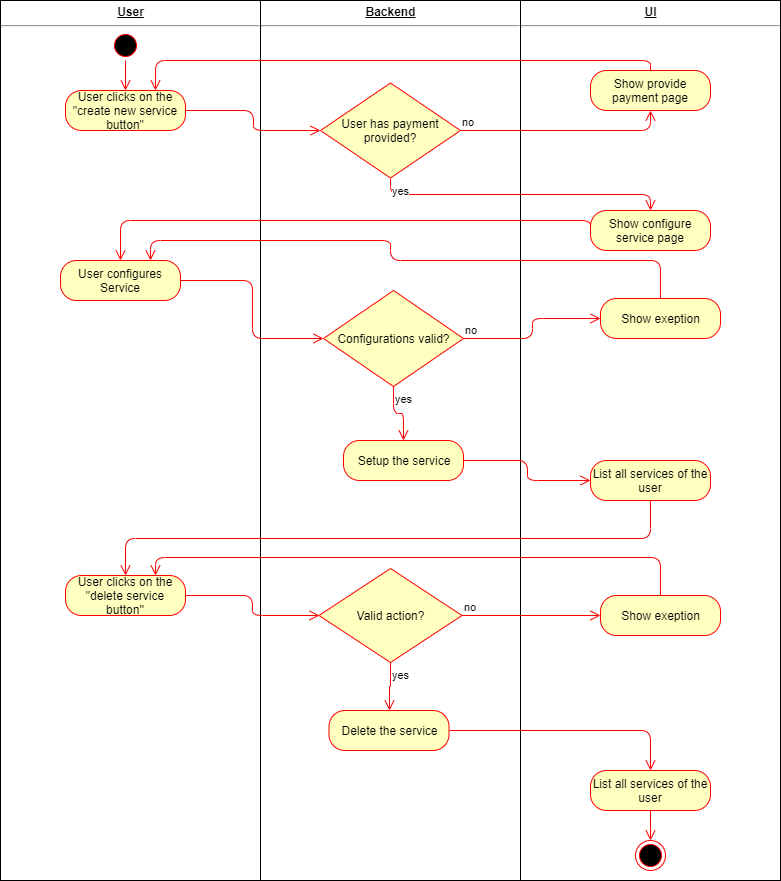

The diagram above was exported from draw.io. Its source (the exported page's mxGraphModel, read from the mxfile embedded in the PNG):
<mxGraphModel dx="1024" dy="485" grid="1" gridSize="10" guides="1" tooltips="1" connect="1" arrows="1" fold="1" page="1" pageScale="1" pageWidth="827" pageHeight="1169" math="0" shadow="0">
  <root>
    <mxCell id="0" />
    <mxCell id="1" parent="0" />
    <mxCell id="BqwWbA_IMok3qufobRbB-25" value="&lt;p style=&quot;margin: 4px 0px 0px ; text-decoration: underline ; text-align: center&quot;&gt;&lt;b&gt;User&lt;/b&gt;&lt;/p&gt;&lt;hr&gt;&lt;p style=&quot;margin: 0px ; margin-left: 8px&quot;&gt;&lt;br&gt;&lt;/p&gt;" style="verticalAlign=top;align=left;overflow=fill;fontSize=12;fontFamily=Helvetica;html=1;" parent="1" vertex="1">
      <mxGeometry x="20" y="20" width="260" height="880" as="geometry" />
    </mxCell>
    <mxCell id="BqwWbA_IMok3qufobRbB-28" value="&lt;p style=&quot;margin: 4px 0px 0px ; text-decoration: underline ; text-align: center&quot;&gt;&lt;b&gt;Backend&lt;/b&gt;&lt;/p&gt;&lt;hr&gt;&lt;p style=&quot;margin: 0px ; margin-left: 8px&quot;&gt;&lt;br&gt;&lt;/p&gt;" style="verticalAlign=top;align=left;overflow=fill;fontSize=12;fontFamily=Helvetica;html=1;" parent="1" vertex="1">
      <mxGeometry x="280" y="20" width="260" height="880" as="geometry" />
    </mxCell>
    <mxCell id="BqwWbA_IMok3qufobRbB-29" value="&lt;p style=&quot;margin: 4px 0px 0px ; text-decoration: underline ; text-align: center&quot;&gt;&lt;b&gt;UI&lt;/b&gt;&lt;/p&gt;&lt;hr&gt;&lt;p style=&quot;margin: 0px ; margin-left: 8px&quot;&gt;&lt;br&gt;&lt;/p&gt;" style="verticalAlign=top;align=left;overflow=fill;fontSize=12;fontFamily=Helvetica;html=1;" parent="1" vertex="1">
      <mxGeometry x="540" y="20" width="260" height="880" as="geometry" />
    </mxCell>
    <mxCell id="BqwWbA_IMok3qufobRbB-33" value="" style="ellipse;html=1;shape=startState;fillColor=#000000;strokeColor=#ff0000;" parent="1" vertex="1">
      <mxGeometry x="130" y="50" width="30" height="30" as="geometry" />
    </mxCell>
    <mxCell id="BqwWbA_IMok3qufobRbB-34" value="" style="edgeStyle=orthogonalEdgeStyle;html=1;verticalAlign=bottom;endArrow=open;endSize=8;strokeColor=#ff0000;entryX=0.5;entryY=0;entryDx=0;entryDy=0;" parent="1" source="BqwWbA_IMok3qufobRbB-33" target="BqwWbA_IMok3qufobRbB-35" edge="1">
      <mxGeometry relative="1" as="geometry">
        <mxPoint x="145" y="110" as="targetPoint" />
        <Array as="points" />
      </mxGeometry>
    </mxCell>
    <mxCell id="BqwWbA_IMok3qufobRbB-35" value="User clicks on the &quot;create new service button&quot;" style="rounded=1;whiteSpace=wrap;html=1;arcSize=40;fontColor=#000000;fillColor=#ffffc0;strokeColor=#ff0000;" parent="1" vertex="1">
      <mxGeometry x="85" y="110" width="120" height="40" as="geometry" />
    </mxCell>
    <mxCell id="BqwWbA_IMok3qufobRbB-36" value="" style="edgeStyle=orthogonalEdgeStyle;html=1;verticalAlign=bottom;endArrow=open;endSize=8;strokeColor=#ff0000;entryX=0;entryY=0.5;entryDx=0;entryDy=0;" parent="1" source="BqwWbA_IMok3qufobRbB-35" target="BqwWbA_IMok3qufobRbB-37" edge="1">
      <mxGeometry relative="1" as="geometry">
        <mxPoint x="145" y="210" as="targetPoint" />
      </mxGeometry>
    </mxCell>
    <mxCell id="BqwWbA_IMok3qufobRbB-37" value="User has payment provided?" style="rhombus;whiteSpace=wrap;html=1;fillColor=#ffffc0;strokeColor=#ff0000;" parent="1" vertex="1">
      <mxGeometry x="340" y="102.5" width="140" height="95" as="geometry" />
    </mxCell>
    <mxCell id="BqwWbA_IMok3qufobRbB-38" value="no" style="edgeStyle=orthogonalEdgeStyle;html=1;align=left;verticalAlign=bottom;endArrow=open;endSize=8;strokeColor=#ff0000;entryX=0.5;entryY=1;entryDx=0;entryDy=0;" parent="1" source="BqwWbA_IMok3qufobRbB-37" target="BqwWbA_IMok3qufobRbB-42" edge="1">
      <mxGeometry x="-1" relative="1" as="geometry">
        <mxPoint x="540" y="165" as="targetPoint" />
      </mxGeometry>
    </mxCell>
    <mxCell id="BqwWbA_IMok3qufobRbB-39" value="yes" style="edgeStyle=orthogonalEdgeStyle;html=1;align=left;verticalAlign=top;endArrow=open;endSize=8;strokeColor=#ff0000;entryX=0.5;entryY=0;entryDx=0;entryDy=0;exitX=0.5;exitY=1;exitDx=0;exitDy=0;" parent="1" source="BqwWbA_IMok3qufobRbB-37" target="BqwWbA_IMok3qufobRbB-43" edge="1">
      <mxGeometry x="-1" relative="1" as="geometry">
        <mxPoint x="400" y="245" as="targetPoint" />
      </mxGeometry>
    </mxCell>
    <mxCell id="BqwWbA_IMok3qufobRbB-42" value="Show provide payment page" style="rounded=1;whiteSpace=wrap;html=1;arcSize=40;fontColor=#000000;fillColor=#ffffc0;strokeColor=#ff0000;" parent="1" vertex="1">
      <mxGeometry x="610" y="90" width="120" height="40" as="geometry" />
    </mxCell>
    <mxCell id="BqwWbA_IMok3qufobRbB-43" value="Show configure service page" style="rounded=1;whiteSpace=wrap;html=1;arcSize=40;fontColor=#000000;fillColor=#ffffc0;strokeColor=#ff0000;" parent="1" vertex="1">
      <mxGeometry x="610" y="230" width="120" height="40" as="geometry" />
    </mxCell>
    <mxCell id="BqwWbA_IMok3qufobRbB-44" value="" style="edgeStyle=orthogonalEdgeStyle;html=1;verticalAlign=bottom;endArrow=open;endSize=8;strokeColor=#ff0000;entryX=0.5;entryY=0;entryDx=0;entryDy=0;exitX=0;exitY=0.5;exitDx=0;exitDy=0;" parent="1" source="BqwWbA_IMok3qufobRbB-43" target="BqwWbA_IMok3qufobRbB-50" edge="1">
      <mxGeometry relative="1" as="geometry">
        <mxPoint x="660" y="290" as="targetPoint" />
        <Array as="points">
          <mxPoint x="610" y="240" />
          <mxPoint x="140" y="240" />
        </Array>
      </mxGeometry>
    </mxCell>
    <mxCell id="BqwWbA_IMok3qufobRbB-49" value="" style="edgeStyle=orthogonalEdgeStyle;html=1;verticalAlign=bottom;endArrow=open;endSize=8;strokeColor=#ff0000;entryX=0.75;entryY=0;entryDx=0;entryDy=0;exitX=0.5;exitY=0;exitDx=0;exitDy=0;" parent="1" source="BqwWbA_IMok3qufobRbB-42" target="BqwWbA_IMok3qufobRbB-35" edge="1">
      <mxGeometry relative="1" as="geometry">
        <mxPoint x="415" y="168" as="targetPoint" />
        <mxPoint x="280" y="120" as="sourcePoint" />
      </mxGeometry>
    </mxCell>
    <mxCell id="BqwWbA_IMok3qufobRbB-50" value="User configures Service" style="rounded=1;whiteSpace=wrap;html=1;arcSize=40;fontColor=#000000;fillColor=#ffffc0;strokeColor=#ff0000;" parent="1" vertex="1">
      <mxGeometry x="80" y="280" width="120" height="40" as="geometry" />
    </mxCell>
    <mxCell id="BqwWbA_IMok3qufobRbB-51" value="" style="edgeStyle=orthogonalEdgeStyle;html=1;verticalAlign=bottom;endArrow=open;endSize=8;strokeColor=#ff0000;entryX=0;entryY=0.5;entryDx=0;entryDy=0;" parent="1" source="BqwWbA_IMok3qufobRbB-50" target="BqwWbA_IMok3qufobRbB-58" edge="1">
      <mxGeometry relative="1" as="geometry">
        <mxPoint x="150" y="430.5" as="targetPoint" />
      </mxGeometry>
    </mxCell>
    <mxCell id="BqwWbA_IMok3qufobRbB-58" value="Configurations valid?" style="rhombus;whiteSpace=wrap;html=1;fillColor=#ffffc0;strokeColor=#ff0000;" parent="1" vertex="1">
      <mxGeometry x="343" y="310" width="140" height="96" as="geometry" />
    </mxCell>
    <mxCell id="BqwWbA_IMok3qufobRbB-59" value="no" style="edgeStyle=orthogonalEdgeStyle;html=1;align=left;verticalAlign=bottom;endArrow=open;endSize=8;strokeColor=#ff0000;entryX=0;entryY=0.5;entryDx=0;entryDy=0;" parent="1" source="BqwWbA_IMok3qufobRbB-58" target="BqwWbA_IMok3qufobRbB-61" edge="1">
      <mxGeometry x="-1" relative="1" as="geometry">
        <mxPoint x="560" y="276.5" as="targetPoint" />
      </mxGeometry>
    </mxCell>
    <mxCell id="BqwWbA_IMok3qufobRbB-60" value="yes" style="edgeStyle=orthogonalEdgeStyle;html=1;align=left;verticalAlign=top;endArrow=open;endSize=8;strokeColor=#ff0000;exitX=0.5;exitY=1;exitDx=0;exitDy=0;entryX=0.5;entryY=0;entryDx=0;entryDy=0;" parent="1" source="BqwWbA_IMok3qufobRbB-58" target="BqwWbA_IMok3qufobRbB-64" edge="1">
      <mxGeometry x="-1" relative="1" as="geometry">
        <mxPoint x="420" y="356.5" as="targetPoint" />
      </mxGeometry>
    </mxCell>
    <mxCell id="BqwWbA_IMok3qufobRbB-61" value="Show exeption" style="rounded=1;whiteSpace=wrap;html=1;arcSize=40;fontColor=#000000;fillColor=#ffffc0;strokeColor=#ff0000;" parent="1" vertex="1">
      <mxGeometry x="620" y="318" width="120" height="40" as="geometry" />
    </mxCell>
    <mxCell id="BqwWbA_IMok3qufobRbB-62" value="" style="edgeStyle=orthogonalEdgeStyle;html=1;verticalAlign=bottom;endArrow=open;endSize=8;strokeColor=#ff0000;entryX=0.75;entryY=0;entryDx=0;entryDy=0;" parent="1" source="BqwWbA_IMok3qufobRbB-61" target="BqwWbA_IMok3qufobRbB-50" edge="1">
      <mxGeometry relative="1" as="geometry">
        <mxPoint x="80" y="760" as="targetPoint" />
        <Array as="points">
          <mxPoint x="680" y="280" />
          <mxPoint x="410" y="280" />
          <mxPoint x="410" y="260" />
          <mxPoint x="170" y="260" />
        </Array>
      </mxGeometry>
    </mxCell>
    <mxCell id="BqwWbA_IMok3qufobRbB-63" value="List all services of the user" style="rounded=1;whiteSpace=wrap;html=1;arcSize=40;fontColor=#000000;fillColor=#ffffc0;strokeColor=#ff0000;" parent="1" vertex="1">
      <mxGeometry x="610" y="480" width="120" height="40" as="geometry" />
    </mxCell>
    <mxCell id="BqwWbA_IMok3qufobRbB-64" value="Setup the service" style="rounded=1;whiteSpace=wrap;html=1;arcSize=40;fontColor=#000000;fillColor=#ffffc0;strokeColor=#ff0000;" parent="1" vertex="1">
      <mxGeometry x="363" y="460" width="120" height="40" as="geometry" />
    </mxCell>
    <mxCell id="BqwWbA_IMok3qufobRbB-65" value="" style="edgeStyle=orthogonalEdgeStyle;html=1;verticalAlign=bottom;endArrow=open;endSize=8;strokeColor=#ff0000;entryX=0;entryY=0.5;entryDx=0;entryDy=0;" parent="1" source="BqwWbA_IMok3qufobRbB-64" target="BqwWbA_IMok3qufobRbB-63" edge="1">
      <mxGeometry relative="1" as="geometry">
        <mxPoint x="80" y="760" as="targetPoint" />
      </mxGeometry>
    </mxCell>
    <mxCell id="BqwWbA_IMok3qufobRbB-70" value="" style="edgeStyle=orthogonalEdgeStyle;html=1;verticalAlign=bottom;endArrow=open;endSize=8;strokeColor=#ff0000;exitX=0.5;exitY=1;exitDx=0;exitDy=0;entryX=0.5;entryY=0;entryDx=0;entryDy=0;" parent="1" source="BqwWbA_IMok3qufobRbB-63" target="BqwWbA_IMok3qufobRbB-71" edge="1">
      <mxGeometry relative="1" as="geometry">
        <mxPoint x="670" y="590" as="targetPoint" />
        <mxPoint x="670" y="520" as="sourcePoint" />
      </mxGeometry>
    </mxCell>
    <mxCell id="BqwWbA_IMok3qufobRbB-71" value="User clicks on the &quot;delete service button''" style="rounded=1;whiteSpace=wrap;html=1;arcSize=40;fontColor=#000000;fillColor=#ffffc0;strokeColor=#ff0000;" parent="1" vertex="1">
      <mxGeometry x="85" y="595" width="120" height="40" as="geometry" />
    </mxCell>
    <mxCell id="BqwWbA_IMok3qufobRbB-72" value="" style="edgeStyle=orthogonalEdgeStyle;html=1;verticalAlign=bottom;endArrow=open;endSize=8;strokeColor=#ff0000;entryX=0;entryY=0.5;entryDx=0;entryDy=0;" parent="1" source="BqwWbA_IMok3qufobRbB-71" target="BqwWbA_IMok3qufobRbB-73" edge="1">
      <mxGeometry relative="1" as="geometry">
        <mxPoint x="140" y="620" as="targetPoint" />
      </mxGeometry>
    </mxCell>
    <mxCell id="BqwWbA_IMok3qufobRbB-73" value="Valid action?" style="rhombus;whiteSpace=wrap;html=1;fillColor=#ffffc0;strokeColor=#ff0000;" parent="1" vertex="1">
      <mxGeometry x="338.5" y="588" width="143" height="94" as="geometry" />
    </mxCell>
    <mxCell id="BqwWbA_IMok3qufobRbB-74" value="no" style="edgeStyle=orthogonalEdgeStyle;html=1;align=left;verticalAlign=bottom;endArrow=open;endSize=8;strokeColor=#ff0000;entryX=0;entryY=0.5;entryDx=0;entryDy=0;" parent="1" source="BqwWbA_IMok3qufobRbB-73" target="BqwWbA_IMok3qufobRbB-81" edge="1">
      <mxGeometry x="-1" relative="1" as="geometry">
        <mxPoint x="543" y="604" as="targetPoint" />
      </mxGeometry>
    </mxCell>
    <mxCell id="BqwWbA_IMok3qufobRbB-75" value="yes" style="edgeStyle=orthogonalEdgeStyle;html=1;align=left;verticalAlign=top;endArrow=open;endSize=8;strokeColor=#ff0000;" parent="1" source="BqwWbA_IMok3qufobRbB-73" target="BqwWbA_IMok3qufobRbB-77" edge="1">
      <mxGeometry x="-1" relative="1" as="geometry">
        <mxPoint x="403" y="684" as="targetPoint" />
      </mxGeometry>
    </mxCell>
    <mxCell id="BqwWbA_IMok3qufobRbB-76" value="List all services of the user" style="rounded=1;whiteSpace=wrap;html=1;arcSize=40;fontColor=#000000;fillColor=#ffffc0;strokeColor=#ff0000;" parent="1" vertex="1">
      <mxGeometry x="610" y="790" width="120" height="40" as="geometry" />
    </mxCell>
    <mxCell id="BqwWbA_IMok3qufobRbB-77" value="Delete the service" style="rounded=1;whiteSpace=wrap;html=1;arcSize=40;fontColor=#000000;fillColor=#ffffc0;strokeColor=#ff0000;" parent="1" vertex="1">
      <mxGeometry x="348.5" y="730" width="120" height="40" as="geometry" />
    </mxCell>
    <mxCell id="BqwWbA_IMok3qufobRbB-78" value="" style="edgeStyle=orthogonalEdgeStyle;html=1;verticalAlign=bottom;endArrow=open;endSize=8;strokeColor=#ff0000;exitX=1;exitY=0.5;exitDx=0;exitDy=0;entryX=0.5;entryY=0;entryDx=0;entryDy=0;" parent="1" source="BqwWbA_IMok3qufobRbB-77" target="BqwWbA_IMok3qufobRbB-76" edge="1">
      <mxGeometry relative="1" as="geometry">
        <mxPoint x="667" y="810" as="targetPoint" />
        <mxPoint x="530" y="757" as="sourcePoint" />
      </mxGeometry>
    </mxCell>
    <mxCell id="BqwWbA_IMok3qufobRbB-79" value="" style="edgeStyle=orthogonalEdgeStyle;html=1;verticalAlign=bottom;endArrow=open;endSize=8;strokeColor=#ff0000;exitX=0.5;exitY=1;exitDx=0;exitDy=0;entryX=0.5;entryY=0;entryDx=0;entryDy=0;" parent="1" source="BqwWbA_IMok3qufobRbB-76" target="BqwWbA_IMok3qufobRbB-80" edge="1">
      <mxGeometry relative="1" as="geometry">
        <mxPoint x="680" y="800" as="targetPoint" />
        <mxPoint x="479" y="760" as="sourcePoint" />
        <Array as="points" />
      </mxGeometry>
    </mxCell>
    <mxCell id="BqwWbA_IMok3qufobRbB-80" value="" style="ellipse;html=1;shape=endState;fillColor=#000000;strokeColor=#ff0000;" parent="1" vertex="1">
      <mxGeometry x="655" y="860" width="30" height="30" as="geometry" />
    </mxCell>
    <mxCell id="BqwWbA_IMok3qufobRbB-81" value="Show exeption" style="rounded=1;whiteSpace=wrap;html=1;arcSize=40;fontColor=#000000;fillColor=#ffffc0;strokeColor=#ff0000;" parent="1" vertex="1">
      <mxGeometry x="620" y="615" width="120" height="40" as="geometry" />
    </mxCell>
    <mxCell id="BqwWbA_IMok3qufobRbB-82" value="" style="edgeStyle=orthogonalEdgeStyle;html=1;verticalAlign=bottom;endArrow=open;endSize=8;strokeColor=#ff0000;entryX=0.75;entryY=0;entryDx=0;entryDy=0;" parent="1" source="BqwWbA_IMok3qufobRbB-81" target="BqwWbA_IMok3qufobRbB-71" edge="1">
      <mxGeometry relative="1" as="geometry">
        <mxPoint x="170" y="577" as="targetPoint" />
        <Array as="points">
          <mxPoint x="680" y="577" />
          <mxPoint x="175" y="577" />
        </Array>
      </mxGeometry>
    </mxCell>
  </root>
</mxGraphModel>